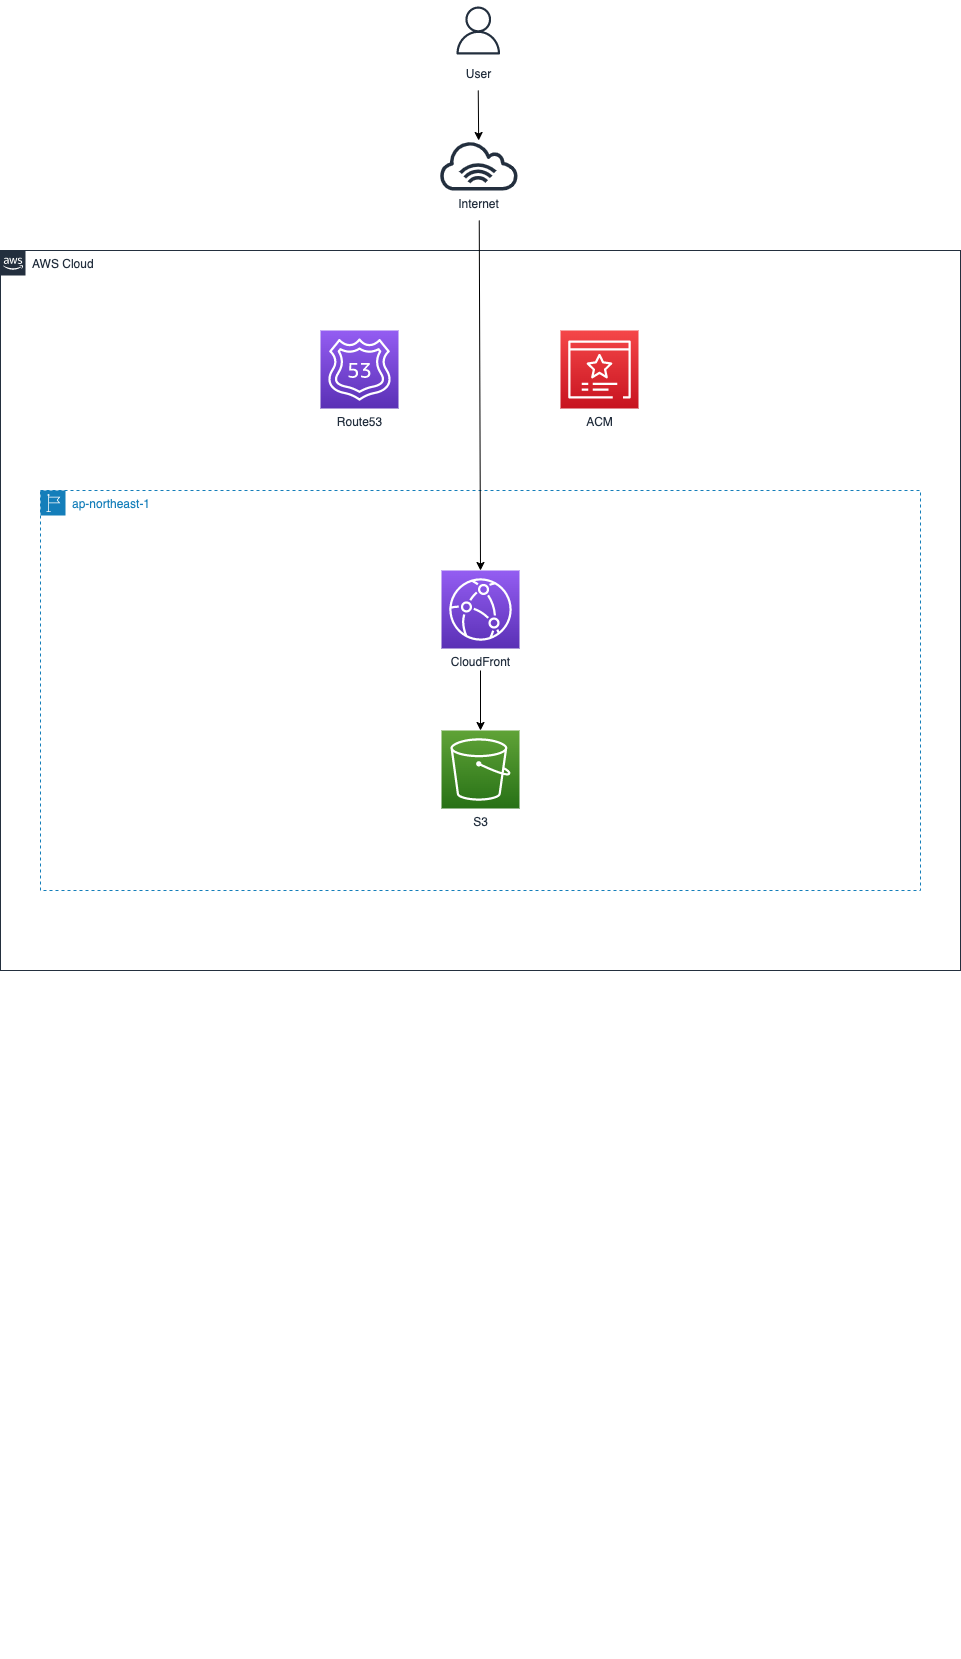

The diagram above was exported from draw.io. Its source (the exported page's mxGraphModel, read from the mxfile embedded in the PNG):
<mxGraphModel dx="736" dy="1798" grid="1" gridSize="10" guides="1" tooltips="1" connect="1" arrows="1" fold="1" page="1" pageScale="1" pageWidth="827" pageHeight="1169" math="0" shadow="0">
  <root>
    <mxCell id="0" />
    <mxCell id="1" parent="0" />
    <mxCell id="uUujlZ4gD_jTljbNvEtP-31" value="AWS Cloud" style="points=[[0,0],[0.25,0],[0.5,0],[0.75,0],[1,0],[1,0.25],[1,0.5],[1,0.75],[1,1],[0.75,1],[0.5,1],[0.25,1],[0,1],[0,0.75],[0,0.5],[0,0.25]];outlineConnect=0;gradientColor=none;html=1;whiteSpace=wrap;fontSize=12;fontStyle=0;shape=mxgraph.aws4.group;grIcon=mxgraph.aws4.group_aws_cloud_alt;strokeColor=#232F3E;fillColor=none;verticalAlign=top;align=left;spacingLeft=30;fontColor=#232F3E;dashed=0;" parent="1" vertex="1">
      <mxGeometry x="160" y="-280" width="960" height="720" as="geometry" />
    </mxCell>
    <mxCell id="121" value="&lt;span&gt;ap-northeast-1&lt;/span&gt;" style="points=[[0,0],[0.25,0],[0.5,0],[0.75,0],[1,0],[1,0.25],[1,0.5],[1,0.75],[1,1],[0.75,1],[0.5,1],[0.25,1],[0,1],[0,0.75],[0,0.5],[0,0.25]];outlineConnect=0;gradientColor=none;html=1;whiteSpace=wrap;fontSize=12;fontStyle=0;shape=mxgraph.aws4.group;grIcon=mxgraph.aws4.group_region;strokeColor=#147EBA;fillColor=none;verticalAlign=top;align=left;spacingLeft=30;fontColor=#147EBA;dashed=1;" parent="1" vertex="1">
      <mxGeometry x="200" y="-40" width="880" height="400" as="geometry" />
    </mxCell>
    <mxCell id="38" style="edgeStyle=orthogonalEdgeStyle;rounded=0;orthogonalLoop=1;jettySize=auto;html=1;exitX=0.5;exitY=1;exitDx=0;exitDy=0;" parent="1" edge="1">
      <mxGeometry relative="1" as="geometry">
        <mxPoint x="260" y="1120" as="sourcePoint" />
        <mxPoint x="260" y="1120" as="targetPoint" />
      </mxGeometry>
    </mxCell>
    <mxCell id="39" style="edgeStyle=orthogonalEdgeStyle;rounded=0;orthogonalLoop=1;jettySize=auto;html=1;exitX=0.5;exitY=1;exitDx=0;exitDy=0;" parent="1" edge="1">
      <mxGeometry relative="1" as="geometry">
        <mxPoint x="640" y="919.9999999999995" as="sourcePoint" />
        <mxPoint x="640" y="919.9999999999995" as="targetPoint" />
      </mxGeometry>
    </mxCell>
    <mxCell id="110" value="Internet" style="outlineConnect=0;fontColor=#232F3E;gradientColor=none;fillColor=#232F3E;strokeColor=none;dashed=0;verticalLabelPosition=bottom;verticalAlign=top;align=center;html=1;fontSize=12;fontStyle=0;aspect=fixed;pointerEvents=1;shape=mxgraph.aws4.internet_alt1;" parent="1" vertex="1">
      <mxGeometry x="597.75" y="-390" width="81.25" height="50" as="geometry" />
    </mxCell>
    <mxCell id="139" value="User" style="sketch=0;outlineConnect=0;fontColor=#232F3E;gradientColor=none;strokeColor=#232F3E;fillColor=#ffffff;dashed=0;verticalLabelPosition=bottom;verticalAlign=top;align=center;html=1;fontSize=12;fontStyle=0;aspect=fixed;shape=mxgraph.aws4.resourceIcon;resIcon=mxgraph.aws4.user;" parent="1" vertex="1">
      <mxGeometry x="607.75" y="-530" width="60" height="60" as="geometry" />
    </mxCell>
    <mxCell id="140" value="" style="endArrow=classic;html=1;" parent="1" target="110" edge="1">
      <mxGeometry width="50" height="50" relative="1" as="geometry">
        <mxPoint x="637.75" y="-440" as="sourcePoint" />
        <mxPoint x="647.75" y="38.5" as="targetPoint" />
      </mxGeometry>
    </mxCell>
    <mxCell id="141" value="" style="endArrow=classic;html=1;entryX=0.5;entryY=0;entryDx=0;entryDy=0;entryPerimeter=0;" parent="1" target="142" edge="1">
      <mxGeometry width="50" height="50" relative="1" as="geometry">
        <mxPoint x="638.75" y="-310" as="sourcePoint" />
        <mxPoint x="637.75" y="-100" as="targetPoint" />
      </mxGeometry>
    </mxCell>
    <mxCell id="142" value="CloudFront" style="sketch=0;points=[[0,0,0],[0.25,0,0],[0.5,0,0],[0.75,0,0],[1,0,0],[0,1,0],[0.25,1,0],[0.5,1,0],[0.75,1,0],[1,1,0],[0,0.25,0],[0,0.5,0],[0,0.75,0],[1,0.25,0],[1,0.5,0],[1,0.75,0]];outlineConnect=0;fontColor=#232F3E;gradientColor=#945DF2;gradientDirection=north;fillColor=#5A30B5;strokeColor=#ffffff;dashed=0;verticalLabelPosition=bottom;verticalAlign=top;align=center;html=1;fontSize=12;fontStyle=0;aspect=fixed;shape=mxgraph.aws4.resourceIcon;resIcon=mxgraph.aws4.cloudfront;" parent="1" vertex="1">
      <mxGeometry x="601" y="40" width="78" height="78" as="geometry" />
    </mxCell>
    <mxCell id="143" value="S3" style="sketch=0;points=[[0,0,0],[0.25,0,0],[0.5,0,0],[0.75,0,0],[1,0,0],[0,1,0],[0.25,1,0],[0.5,1,0],[0.75,1,0],[1,1,0],[0,0.25,0],[0,0.5,0],[0,0.75,0],[1,0.25,0],[1,0.5,0],[1,0.75,0]];outlineConnect=0;fontColor=#232F3E;gradientColor=#60A337;gradientDirection=north;fillColor=#277116;strokeColor=#ffffff;dashed=0;verticalLabelPosition=bottom;verticalAlign=top;align=center;html=1;fontSize=12;fontStyle=0;aspect=fixed;shape=mxgraph.aws4.resourceIcon;resIcon=mxgraph.aws4.s3;" parent="1" vertex="1">
      <mxGeometry x="601" y="200" width="78" height="78" as="geometry" />
    </mxCell>
    <mxCell id="144" value="" style="endArrow=classic;html=1;entryX=0.5;entryY=0;entryDx=0;entryDy=0;entryPerimeter=0;" parent="1" target="143" edge="1">
      <mxGeometry width="50" height="50" relative="1" as="geometry">
        <mxPoint x="640" y="140" as="sourcePoint" />
        <mxPoint x="650" y="50" as="targetPoint" />
      </mxGeometry>
    </mxCell>
    <mxCell id="145" value="Route53" style="sketch=0;points=[[0,0,0],[0.25,0,0],[0.5,0,0],[0.75,0,0],[1,0,0],[0,1,0],[0.25,1,0],[0.5,1,0],[0.75,1,0],[1,1,0],[0,0.25,0],[0,0.5,0],[0,0.75,0],[1,0.25,0],[1,0.5,0],[1,0.75,0]];outlineConnect=0;fontColor=#232F3E;gradientColor=#945DF2;gradientDirection=north;fillColor=#5A30B5;strokeColor=#ffffff;dashed=0;verticalLabelPosition=bottom;verticalAlign=top;align=center;html=1;fontSize=12;fontStyle=0;aspect=fixed;shape=mxgraph.aws4.resourceIcon;resIcon=mxgraph.aws4.route_53;" vertex="1" parent="1">
      <mxGeometry x="480" y="-200" width="78" height="78" as="geometry" />
    </mxCell>
    <mxCell id="146" value="ACM" style="sketch=0;points=[[0,0,0],[0.25,0,0],[0.5,0,0],[0.75,0,0],[1,0,0],[0,1,0],[0.25,1,0],[0.5,1,0],[0.75,1,0],[1,1,0],[0,0.25,0],[0,0.5,0],[0,0.75,0],[1,0.25,0],[1,0.5,0],[1,0.75,0]];outlineConnect=0;fontColor=#232F3E;gradientColor=#F54749;gradientDirection=north;fillColor=#C7131F;strokeColor=#ffffff;dashed=0;verticalLabelPosition=bottom;verticalAlign=top;align=center;html=1;fontSize=12;fontStyle=0;aspect=fixed;shape=mxgraph.aws4.resourceIcon;resIcon=mxgraph.aws4.certificate_manager_3;" vertex="1" parent="1">
      <mxGeometry x="720" y="-200" width="78" height="78" as="geometry" />
    </mxCell>
  </root>
</mxGraphModel>